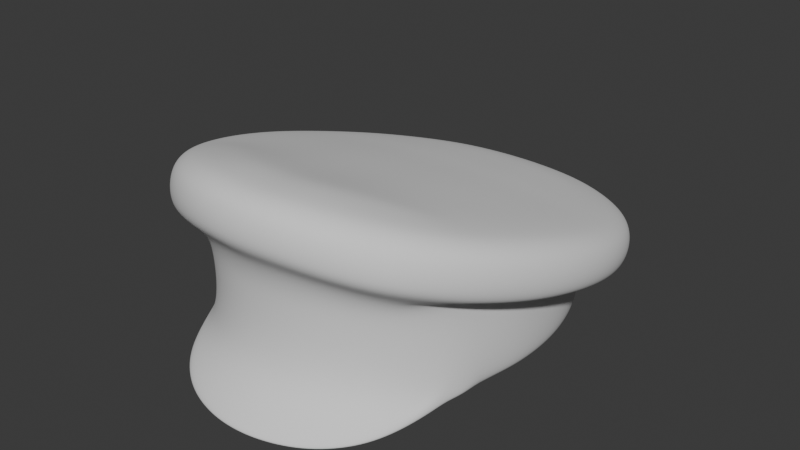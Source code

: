 # Source: WorkerCap_HIGHPOLY.blend  (saved by Blender 4.3.34; exported with 4.5.12 LTS)
import bpy
from mathutils import Matrix  # noqa: F401  (used for matrix-valued properties, if any)

bpy.ops.wm.read_factory_settings(use_empty=True)
scene = bpy.context.scene
scene.name = 'Scene'

# ---- world
world_world = bpy.data.worlds.new('World'); scene.world = world_world
world_world.use_nodes = True; world_world.node_tree.nodes.clear()
_N = world_world.node_tree.nodes; _L = world_world.node_tree.links
n0 = _N.new('ShaderNodeOutputWorld'); n0.name = 'World Output'; n0.location = (300, 300)
n1 = _N.new('ShaderNodeBackground'); n1.name = 'Background'; n1.location = (10, 300)
n1.inputs[0].default_value = (0.05088, 0.05088, 0.05088, 1.0)
_L.new(n1.outputs[0], n0.inputs[0])
n0.is_active_output = True
world_world.color = (0.05088, 0.05088, 0.05088)
world_world.use_sun_shadow = False
world_world.sun_shadow_jitter_overblur = 0.0

# ---- meshes
me_workercap_highpoly = bpy.data.meshes.new('WorkerCap_HIGHPOLY')
me_workercap_highpoly.from_pydata([(0.06328, -0.07235, 0.013), (0.08672, 6.028e-06, 0.013), (0.08532, -0.0199, 0.013), (0.08096, -0.03909, 0.013), (0.07549, -0.05684, 0.013), (0.04995, -0.08469, 0.013), (0.03443, -0.09349, 0.01319), (0.01755, -0.09876, 0.01356), (0.0, -0.1005, 0.01374), (0.06328, 0.07235, 0.013), (0.08529, 0.0199, 0.013), (0.08096, 0.03908, 0.013), (0.07366, 0.05684, 0.013), (0.04995, 0.08469, 0.013), (0.03443, 0.09349, 0.013), (0.01755, 0.09876, 0.013), (0.0, 0.1005, 0.013), (0.07708, -0.01868, 0.013), (0.0784, 0.0, 0.013), (0.07301, -0.03657, 0.013), (0.0663, -0.05291, 0.013), (0.05692, -0.06692, 0.013), (0.03111, -0.08583, 0.013), (0.04501, -0.07794, 0.013), (0.01589, -0.09058, 0.01312), (0.0, -0.09216, 0.0132), (0.07705, 0.01868, 0.013), (0.07301, 0.03657, 0.013), (0.0663, 0.05291, 0.013), (0.05692, 0.06692, 0.013), (0.04501, 0.07794, 0.013), (0.03111, 0.08583, 0.013), (0.01589, 0.09058, 0.013), (0.0, 0.09216, 0.013), (0.0669, -0.0172, 0.06247), (0.06812, -7.275e-06, 0.05988), (0.06319, -0.03353, 0.06492), (0.05718, -0.04816, 0.06712), (0.04904, -0.06033, 0.06895), (0.02697, -0.07649, 0.07137), (0.03887, -0.06973, 0.07036), (0.01381, -0.08059, 0.07199), (0.0, -0.08197, 0.0722), (0.06687, 0.0172, 0.0573), (0.06319, 0.03354, 0.05484), (0.05718, 0.04816, 0.05264), (0.04904, 0.06033, 0.05082), (0.03887, 0.06973, 0.0494), (0.02697, 0.07649, 0.04839), (0.01381, 0.08059, 0.04777), (0.0, 0.08197, 0.04756), (0.08598, -0.01861, 0.053), (0.08672, 6.027e-06, 0.0528), (0.08207, -0.03745, 0.05352), (0.07537, -0.05684, 0.05389), (0.06416, -0.07235, 0.0539), (0.03443, -0.09349, 0.05713), (0.05003, -0.08469, 0.05528), (0.01755, -0.09876, 0.05845), (0.0, -0.1005, 0.0586), (0.08493, 0.02148, 0.05309), (0.08096, 0.03908, 0.05635), (0.07366, 0.05684, 0.0541), (0.06328, 0.07235, 0.05214), (0.04995, 0.08469, 0.05029), (0.03443, 0.09349, 0.04862), (0.01755, 0.09862, 0.04756), (0.0, 0.1004, 0.04723), (0.09987, -0.01589, 0.05909), (0.1068, -0.01595, 0.06816), (0.1048, -0.0161, 0.06177), (0.1085, 0.006957, 0.06228), (0.1064, 0.006323, 0.05631), (0.1017, -0.03895, 0.07405), (0.0999, -0.03826, 0.06727), (0.08549, -0.06045, 0.07071), (0.09264, -0.06199, 0.08035), (0.09045, -0.06214, 0.07381), (0.07262, -0.07791, 0.07428), (0.07917, -0.0829, 0.08616), (0.07737, -0.08236, 0.08021), (0.04373, -0.1092, 0.09592), (0.04295, -0.1079, 0.08892), (0.06366, -0.09799, 0.09113), (0.05686, -0.09062, 0.078), (0.0625, -0.09685, 0.08423), (0.02221, -0.1159, 0.09916), (0.02181, -0.1144, 0.09209), (0.01958, -0.1061, 0.08393), (0.0, -0.1181, 0.09966), (0.0, -0.1166, 0.09256), (0.1068, 0.02917, 0.05661), (0.1048, 0.02806, 0.05098), (0.1018, 0.05025, 0.05165), (0.09537, 0.04646, 0.04446), (0.09989, 0.04866, 0.04631), (0.09327, 0.07003, 0.04749), (0.08745, 0.06488, 0.04083), (0.09153, 0.06802, 0.04241), (0.08061, 0.08812, 0.04391), (0.07569, 0.0819, 0.03759), (0.07914, 0.08583, 0.03902), (0.06382, 0.1033, 0.04103), (0.06268, 0.1006, 0.0363), (0.04398, 0.113, 0.03976), (0.04133, 0.1052, 0.0338), (0.04321, 0.1101, 0.03512), (0.02232, 0.1189, 0.03851), (0.02101, 0.1104, 0.03279), (0.02193, 0.1159, 0.0339), (0.0, 0.121, 0.0381), (0.0, 0.1179, 0.03349), (0.07828, -0.008202, 0.08942), (0.1068, -0.01529, 0.07512), (0.1048, -0.01429, 0.08172), (0.1085, 0.007677, 0.06901), (0.1064, 0.008404, 0.07546), (0.07416, -0.02696, 0.09476), (0.1017, -0.03835, 0.08135), (0.0998, -0.03703, 0.08807), (0.09306, -0.06072, 0.08755), (0.09131, -0.05897, 0.09433), (0.05797, -0.05971, 0.1061), (0.07975, -0.08162, 0.09347), (0.07885, -0.07885, 0.1002), (0.04373, -0.1085, 0.1032), (0.04295, -0.1058, 0.1098), (0.06363, -0.09723, 0.09853), (0.06244, -0.0947, 0.1054), (0.02221, -0.1151, 0.1065), (0.02181, -0.1123, 0.1129), (0.0, -0.1173, 0.107), (0.0, -0.1145, 0.1134), (0.1068, 0.02997, 0.06304), (0.07826, 0.02855, 0.07903), (0.1048, 0.03038, 0.06923), (0.1018, 0.05113, 0.05779), (0.09988, 0.05123, 0.06369), (0.09329, 0.07097, 0.05335), (0.09155, 0.07075, 0.05899), (0.08065, 0.08903, 0.04955), (0.07911, 0.08859, 0.05496), (0.06381, 0.1043, 0.04652), (0.06262, 0.1035, 0.05187), (0.04399, 0.114, 0.04521), (0.03235, 0.09291, 0.06386), (0.04321, 0.113, 0.05061), (0.02232, 0.12, 0.04397), (0.02193, 0.1188, 0.04939), (0.0, 0.122, 0.04355), (0.0, 0.09832, 0.06311), (0.0, 0.1208, 0.04898), (0.09036, -0.01691, 0.06511), (0.08603, -0.03532, 0.06866), (0.07952, -0.05889, 0.0703), (0.0, -0.108, 0.0841), (0.03849, -0.1002, 0.08165), (0.08831, -0.01817, 0.06674), (0.08367, -0.03625, 0.06658), (0.07758, -0.05757, 0.06744), (0.0667, -0.07348, 0.06781), (0.03555, -0.09553, 0.07141), (0.01845, -0.1009, 0.07287), (0.08822, 0.0006304, 0.06366), (0.05213, -0.08602, 0.06922), (0.0, -0.1026, 0.07289), (0.08629, 0.02188, 0.06001), (0.1015, 0.006076, 0.05387), (0.09523, -0.0369, 0.06428), (0.1, 0.02683, 0.04888), (0.06, 0.09602, 0.03501), (0.0, 0.1123, 0.0324), (0.09578, 0.004398, 0.05589), (0.09421, -0.01562, 0.06069), (0.08982, -0.03571, 0.06593), (0.09449, 0.02604, 0.05077), (0.09011, 0.04495, 0.04656), (0.08256, 0.06252, 0.0431), (0.07149, 0.07851, 0.04009), (0.03902, 0.101, 0.03624), (0.05676, 0.09173, 0.0377), (0.01984, 0.1055, 0.03551), (0.0, 0.1072, 0.03515), (0.09105, 0.02516, 0.05525), (0.09219, 0.00362, 0.06025), (0.08624, 0.04299, 0.05128), (0.07804, 0.06012, 0.04777), (0.06708, 0.07437, 0.04555), (0.03661, 0.09605, 0.0415), (0.05333, 0.08665, 0.04335), (0.01859, 0.1007, 0.04079), (0.0, 0.1023, 0.04046), (0.0796, 0.01056, 0.08412), (0.06738, -0.04463, 0.1), (0.03219, -0.07914, 0.114), (0.04622, -0.07109, 0.1102), (0.01643, -0.08405, 0.1162), (0.0, -0.08569, 0.1165), (0.07439, 0.0452, 0.07466), (0.06804, 0.06018, 0.07092), (0.05887, 0.07338, 0.06782), (0.04671, 0.08442, 0.06565), (0.01664, 0.09683, 0.0634), (0.09523, -0.03437, 0.09221), (0.1, -0.01262, 0.08598), (0.0, 0.1164, 0.05364), (0.07559, 0.08582, 0.0594), (0.05985, 0.09997, 0.05638), (0.08742, 0.0688, 0.06345), (0.09533, 0.05015, 0.06811), (0.0, -0.1085, 0.1169), (0.02086, -0.1064, 0.1165), (0.04107, -0.1002, 0.1136), (0.05965, -0.08955, 0.1094), (0.02099, 0.1145, 0.05403), (0.04133, 0.109, 0.0552), (0.09996, 0.03019, 0.07363), (0.1015, 0.009125, 0.07977), (0.07532, -0.07439, 0.1043), (0.08718, -0.05537, 0.09827), (0.08857, -0.03175, 0.09411), (0.09313, -0.01094, 0.08813), (0.0, 0.1104, 0.05782), (0.07031, 0.08217, 0.063), (0.0557, 0.09534, 0.06021), (0.08129, 0.06635, 0.06674), (0.08871, 0.04887, 0.07112), (0.0, -0.101, 0.1177), (0.01946, -0.09907, 0.1174), (0.03826, -0.09323, 0.115), (0.0554, -0.08343, 0.111), (0.01961, 0.1087, 0.05817), (0.03849, 0.1041, 0.05899), (0.0931, 0.02996, 0.0763), (0.0946, 0.009861, 0.08211), (0.06984, -0.06946, 0.1059), (0.08092, -0.05169, 0.09983), (0.0, -5.335e-07, 0.05988), (0.06916, -0.07785, 0.006521), (0.0589, -0.09867, 0.001911), (0.03971, -0.1147, -0.0005123), (0.01837, -0.1226, -0.001128), (0.0, -0.1248, -0.001105), (0.06372, -0.07275, 0.01942), (0.07578, -0.05687, 0.01918), (0.03443, -0.09351, 0.01953), (0.04995, -0.0846, 0.0194), (0.01755, -0.09901, 0.01975), (0.0, -0.1005, 0.02011), (0.03971, -0.1175, 0.004045), (0.0589, -0.1015, 0.006468), (0.01837, -0.1255, 0.003429), (0.0, -0.1277, 0.003452), (0.06916, -0.08071, 0.01108), (0.0697, -0.07572, 0.07109), (-0.06328, -0.07235, 0.013), (-0.08672, 6.028e-06, 0.013), (-0.08532, -0.0199, 0.013), (-0.08096, -0.03909, 0.013), (-0.07549, -0.05684, 0.013), (-0.04995, -0.08469, 0.013), (-0.03443, -0.09349, 0.01319), (-0.01755, -0.09876, 0.01356), (-0.06328, 0.07235, 0.013), (-0.08529, 0.0199, 0.013), (-0.08096, 0.03908, 0.013), (-0.07366, 0.05684, 0.013), (-0.04995, 0.08469, 0.013), (-0.03443, 0.09349, 0.013), (-0.01755, 0.09876, 0.013), (-0.07708, -0.01868, 0.013), (-0.0784, 0.0, 0.013), (-0.07301, -0.03657, 0.013), (-0.0663, -0.05291, 0.013), (-0.05692, -0.06692, 0.013), (-0.03111, -0.08583, 0.013), (-0.04501, -0.07794, 0.013), (-0.01589, -0.09058, 0.01312), (-0.07705, 0.01868, 0.013), (-0.07301, 0.03657, 0.013), (-0.0663, 0.05291, 0.013), (-0.05692, 0.06692, 0.013), (-0.04501, 0.07794, 0.013), (-0.03111, 0.08583, 0.013), (-0.01589, 0.09058, 0.013), (-0.0669, -0.0172, 0.06247), (-0.06812, -7.275e-06, 0.05988), (-0.06319, -0.03353, 0.06492), (-0.05718, -0.04816, 0.06712), (-0.04904, -0.06033, 0.06895), (-0.02697, -0.07649, 0.07137), (-0.03887, -0.06973, 0.07036), (-0.01381, -0.08059, 0.07199), (-0.06687, 0.0172, 0.0573), (-0.06319, 0.03354, 0.05484), (-0.05718, 0.04816, 0.05264), (-0.04904, 0.06033, 0.05082), (-0.03887, 0.06973, 0.0494), (-0.02697, 0.07649, 0.04839), (-0.01381, 0.08059, 0.04777), (-0.08598, -0.01861, 0.053), (-0.08672, 6.027e-06, 0.0528), (-0.08207, -0.03745, 0.05352), (-0.07537, -0.05684, 0.05389), (-0.06416, -0.07235, 0.0539), (-0.03443, -0.09349, 0.05713), (-0.05003, -0.08469, 0.05528), (-0.01755, -0.09876, 0.05845), (-0.08493, 0.02148, 0.05309), (-0.08096, 0.03908, 0.05635), (-0.07366, 0.05684, 0.0541), (-0.06328, 0.07235, 0.05214), (-0.04995, 0.08469, 0.05029), (-0.03443, 0.09349, 0.04862), (-0.01755, 0.09862, 0.04756), (-0.09987, -0.01589, 0.05909), (-0.1068, -0.01595, 0.06816), (-0.1048, -0.0161, 0.06177), (-0.1085, 0.006957, 0.06228), (-0.1064, 0.006323, 0.05631), (-0.1017, -0.03895, 0.07405), (-0.0999, -0.03826, 0.06727), (-0.08549, -0.06045, 0.07071), (-0.09264, -0.06199, 0.08035), (-0.09045, -0.06214, 0.07381), (-0.07262, -0.07791, 0.07428), (-0.07917, -0.0829, 0.08616), (-0.07737, -0.08236, 0.08021), (-0.04373, -0.1092, 0.09592), (-0.04295, -0.1079, 0.08892), (-0.06366, -0.09799, 0.09113), (-0.05686, -0.09062, 0.078), (-0.0625, -0.09685, 0.08423), (-0.02221, -0.1159, 0.09916), (-0.02181, -0.1144, 0.09209), (-0.01958, -0.1061, 0.08393), (-0.1068, 0.02917, 0.05661), (-0.1048, 0.02806, 0.05098), (-0.1018, 0.05025, 0.05165), (-0.09537, 0.04646, 0.04446), (-0.09989, 0.04866, 0.04631), (-0.09327, 0.07003, 0.04749), (-0.08745, 0.06488, 0.04083), (-0.09153, 0.06802, 0.04241), (-0.08061, 0.08812, 0.04391), (-0.07569, 0.0819, 0.03759), (-0.07914, 0.08583, 0.03902), (-0.06382, 0.1033, 0.04103), (-0.06268, 0.1006, 0.0363), (-0.04398, 0.113, 0.03976), (-0.04133, 0.1052, 0.0338), (-0.04321, 0.1101, 0.03512), (-0.02232, 0.1189, 0.03851), (-0.02101, 0.1104, 0.03279), (-0.02193, 0.1159, 0.0339), (-0.07828, -0.008202, 0.08942), (-0.1068, -0.01529, 0.07512), (-0.1048, -0.01429, 0.08172), (-0.1085, 0.007677, 0.06901), (-0.1064, 0.008404, 0.07546), (-0.07416, -0.02696, 0.09476), (-0.1017, -0.03835, 0.08135), (-0.0998, -0.03703, 0.08807), (-0.09306, -0.06072, 0.08755), (-0.09131, -0.05897, 0.09433), (-0.05797, -0.05971, 0.1061), (-0.07975, -0.08162, 0.09347), (-0.07885, -0.07885, 0.1002), (-0.04373, -0.1085, 0.1032), (-0.04295, -0.1058, 0.1098), (-0.06363, -0.09723, 0.09853), (-0.06244, -0.0947, 0.1054), (-0.02221, -0.1151, 0.1065), (-0.02181, -0.1123, 0.1129), (-0.1068, 0.02997, 0.06304), (-0.07826, 0.02855, 0.07903), (-0.1048, 0.03038, 0.06923), (-0.1018, 0.05113, 0.05779), (-0.09988, 0.05123, 0.06369), (-0.09329, 0.07097, 0.05335), (-0.09155, 0.07075, 0.05899), (-0.08065, 0.08903, 0.04955), (-0.07911, 0.08859, 0.05496), (-0.06381, 0.1043, 0.04652), (-0.06262, 0.1035, 0.05187), (-0.04399, 0.114, 0.04521), (-0.03235, 0.09291, 0.06386), (-0.04321, 0.113, 0.05061), (-0.02232, 0.12, 0.04397), (-0.02193, 0.1188, 0.04939), (-0.09036, -0.01691, 0.06511), (-0.08603, -0.03532, 0.06866), (-0.07952, -0.05889, 0.0703), (-0.03849, -0.1002, 0.08165), (-0.08831, -0.01817, 0.06674), (-0.08367, -0.03625, 0.06658), (-0.07758, -0.05757, 0.06744), (-0.0667, -0.07348, 0.06781), (-0.03555, -0.09553, 0.07141), (-0.01845, -0.1009, 0.07287), (-0.08822, 0.0006304, 0.06366), (-0.05213, -0.08602, 0.06922), (-0.08629, 0.02188, 0.06001), (-0.1015, 0.006076, 0.05387), (-0.09523, -0.0369, 0.06428), (-0.1, 0.02683, 0.04888), (-0.06, 0.09602, 0.03501), (-0.09578, 0.004398, 0.05589), (-0.09421, -0.01562, 0.06069), (-0.08982, -0.03571, 0.06593), (-0.09449, 0.02604, 0.05077), (-0.09011, 0.04495, 0.04656), (-0.08256, 0.06252, 0.0431), (-0.07149, 0.07851, 0.04009), (-0.03902, 0.101, 0.03624), (-0.05676, 0.09173, 0.0377), (-0.01984, 0.1055, 0.03551), (-0.09105, 0.02516, 0.05525), (-0.09219, 0.00362, 0.06025), (-0.08624, 0.04299, 0.05128), (-0.07804, 0.06012, 0.04777), (-0.06708, 0.07437, 0.04555), (-0.03661, 0.09605, 0.0415), (-0.05333, 0.08665, 0.04335), (-0.01859, 0.1007, 0.04079), (-0.0796, 0.01056, 0.08412), (-0.06738, -0.04463, 0.1), (-0.03219, -0.07914, 0.114), (-0.04622, -0.07109, 0.1102), (-0.01643, -0.08405, 0.1162), (-0.07439, 0.0452, 0.07466), (-0.06804, 0.06018, 0.07092), (-0.05887, 0.07338, 0.06782), (-0.04671, 0.08442, 0.06565), (-0.01664, 0.09683, 0.0634), (-0.09523, -0.03437, 0.09221), (-0.1, -0.01262, 0.08598), (-0.07559, 0.08582, 0.0594), (-0.05985, 0.09997, 0.05638), (-0.08742, 0.0688, 0.06345), (-0.09533, 0.05015, 0.06811), (-0.02086, -0.1064, 0.1165), (-0.04107, -0.1002, 0.1136), (-0.05965, -0.08955, 0.1094), (-0.02099, 0.1145, 0.05403), (-0.04133, 0.109, 0.0552), (-0.09996, 0.03019, 0.07363), (-0.1015, 0.009125, 0.07977), (-0.07532, -0.07439, 0.1043), (-0.08718, -0.05537, 0.09827), (-0.08857, -0.03175, 0.09411), (-0.09313, -0.01094, 0.08813), (-0.07031, 0.08217, 0.063), (-0.0557, 0.09534, 0.06021), (-0.08129, 0.06635, 0.06674), (-0.08871, 0.04887, 0.07112), (-0.01946, -0.09907, 0.1174), (-0.03826, -0.09323, 0.115), (-0.0554, -0.08343, 0.111), (-0.01961, 0.1087, 0.05817), (-0.03849, 0.1041, 0.05899), (-0.0931, 0.02996, 0.0763), (-0.0946, 0.009861, 0.08211), (-0.06984, -0.06946, 0.1059), (-0.08092, -0.05169, 0.09983), (-0.06916, -0.07785, 0.006521), (-0.0589, -0.09867, 0.001911), (-0.03971, -0.1147, -0.0005123), (-0.01837, -0.1226, -0.001128), (-0.06372, -0.07275, 0.01942), (-0.07578, -0.05687, 0.01918), (-0.03443, -0.09351, 0.01953), (-0.04995, -0.0846, 0.0194), (-0.01755, -0.09901, 0.01975), (-0.03971, -0.1175, 0.004045), (-0.0589, -0.1015, 0.006468), (-0.01837, -0.1255, 0.003429), (-0.06916, -0.08071, 0.01108), (-0.0697, -0.07572, 0.07109), (0.07708, -0.01868, 0.06269), (0.0784, -2.98e-10, 0.05988), (0.07301, -0.03657, 0.06538), (0.0663, -0.05291, 0.06783), (0.05692, -0.06692, 0.06994), (0.03111, -0.08583, 0.07278), (0.04501, -0.07794, 0.07159), (0.01589, -0.09058, 0.07349), (0.0, -0.09216, 0.07373), (0.07705, 0.01868, 0.05708), (0.07301, 0.03657, 0.05439), (0.0663, 0.05291, 0.05193), (0.05692, 0.06692, 0.04983), (0.04501, 0.07794, 0.04817), (0.03111, 0.08583, 0.04699), (0.01589, 0.09058, 0.04627), (0.0, 0.09216, 0.04603), (-0.07708, -0.01868, 0.06269), (-0.0784, -2.98e-10, 0.05988), (-0.07301, -0.03657, 0.06538), (-0.0663, -0.05291, 0.06783), (-0.05692, -0.06692, 0.06994), (-0.03111, -0.08583, 0.07278), (-0.04501, -0.07794, 0.07159), (-0.01589, -0.09058, 0.07349), (-0.07705, 0.01868, 0.05708), (-0.07301, 0.03657, 0.05439), (-0.0663, 0.05291, 0.05193), (-0.05692, 0.06692, 0.04983), (-0.04501, 0.07794, 0.04817), (-0.03111, 0.08583, 0.04699), (-0.01589, 0.09058, 0.04627), (0.04134, 0.08092, 0.06713), (0.04812, 0.06649, 0.07076), (0.05283, 0.05005, 0.07511), (0.0557, 0.0317, 0.07975), (0.05672, 0.01181, 0.08545), (0.05576, -0.008966, 0.09133), (0.05274, -0.0298, 0.09731), (0.04776, -0.04947, 0.1036), (0.03863, -0.06273, 0.1087), (0.02136, 0.08423, 0.06725), (0.02492, 0.06906, 0.07141), (0.02739, 0.05177, 0.07622), (0.02889, 0.03248, 0.08125), (0.02941, 0.01157, 0.08731), (0.02889, -0.01027, 0.09346), (0.0273, -0.03217, 0.09959), (0.02466, -0.05286, 0.106), (0.021, -0.07059, 0.1121), (9.313e-10, 0.08542, 0.06712), (1.863e-09, 0.06993, 0.07142), (-5.588e-09, 0.0523, 0.07634), (-1.863e-09, 0.03265, 0.08147), (0.0, 0.01138, 0.0876), (-1.863e-09, -0.01084, 0.0938), (-1.863e-09, -0.03309, 0.09994), (-2.794e-09, -0.05409, 0.1063), (-4.657e-10, -0.07207, 0.1124), (-0.02136, 0.08423, 0.06725), (-0.02492, 0.06906, 0.07141), (-0.02739, 0.05177, 0.07622), (-0.02889, 0.03248, 0.08125), (-0.02941, 0.01157, 0.08731), (-0.02889, -0.01027, 0.09346), (-0.0273, -0.03217, 0.09959), (-0.02466, -0.05286, 0.106), (-0.021, -0.07059, 0.1121), (-0.04134, 0.08092, 0.06713), (-0.04812, 0.06649, 0.07076), (-0.05283, 0.05005, 0.07511), (-0.0557, 0.0317, 0.07975), (-0.05672, 0.01181, 0.08545), (-0.05576, -0.008966, 0.09133), (-0.05274, -0.0298, 0.09731), (-0.04776, -0.04947, 0.1036), (-0.03863, -0.06273, 0.1087)], [], [(2, 17, 18, 1), (3, 19, 17, 2), (4, 20, 19, 3), (0, 21, 20, 4), (6, 22, 23, 5), (7, 24, 22, 6), (8, 25, 24, 7), (5, 23, 21, 0), (1, 18, 26, 10), (10, 26, 27, 11), (11, 27, 28, 12), (12, 28, 29, 9), (13, 30, 31, 14), (14, 31, 32, 15), (15, 32, 33, 16), (9, 29, 30, 13), (27, 26, 488, 489), (28, 27, 489, 490), (29, 28, 490, 491), (31, 30, 492, 493), (247, 58, 59, 248), (32, 31, 493, 494), (1, 10, 60, 52), (33, 32, 494, 495), (10, 11, 61, 60), (30, 29, 491, 492), (11, 12, 62, 61), (12, 9, 63, 62), (13, 14, 65, 64), (14, 15, 66, 65), (15, 16, 67, 66), (9, 13, 64, 63), (18, 17, 479, 480), (17, 19, 481, 479), (19, 20, 482, 481), (20, 21, 483, 482), (23, 22, 484, 485), (22, 24, 486, 484), (2, 1, 52, 51), (24, 25, 487, 486), (3, 2, 51, 53), (21, 23, 485, 483), (26, 18, 480, 488), (69, 113, 118, 73), (91, 133, 115, 71), (76, 120, 123, 79), (79, 123, 127, 83), (81, 125, 129, 86), (86, 129, 131, 89), (83, 127, 125, 81), (73, 118, 120, 76), (96, 138, 136, 93), (99, 140, 138, 96), (102, 142, 140, 99), (107, 147, 144, 104), (110, 149, 147, 107), (104, 144, 142, 102), (93, 136, 133, 91), (206, 141, 143, 207), (141, 140, 142, 143), (214, 148, 151, 205), (148, 147, 149, 151), (215, 146, 148, 214), (146, 144, 147, 148), (207, 143, 146, 215), (143, 142, 144, 146), (208, 139, 141, 206), (139, 138, 140, 141), (209, 137, 139, 208), (137, 136, 138, 139), (216, 135, 137, 209), (135, 133, 136, 137), (217, 116, 135, 216), (116, 115, 133, 135), (213, 128, 124, 218), (128, 127, 123, 124), (210, 132, 130, 211), (132, 131, 129, 130), (211, 130, 126, 212), (130, 129, 125, 126), (212, 126, 128, 213), (126, 125, 127, 128), (218, 124, 121, 219), (124, 123, 120, 121), (219, 121, 119, 203), (121, 120, 118, 119), (203, 119, 114, 204), (119, 118, 113, 114), (204, 114, 116, 217), (114, 113, 115, 116), (69, 70, 72, 71), (70, 68, 167, 72), (73, 74, 70, 69), (74, 168, 68, 70), (76, 77, 74, 73), (77, 75, 168, 74), (79, 80, 77, 76), (80, 85, 84, 78), (81, 82, 85, 83), (82, 156, 84, 85), (86, 87, 82, 81), (87, 88, 156, 82), (89, 90, 87, 86), (90, 155, 88, 87), (83, 85, 80, 79), (71, 72, 92, 91), (72, 167, 169, 92), (91, 92, 95, 93), (92, 169, 94, 95), (93, 95, 98, 96), (95, 94, 97, 98), (96, 98, 101, 99), (98, 97, 100, 101), (102, 103, 106, 104), (103, 170, 105, 106), (104, 106, 109, 107), (106, 105, 108, 109), (107, 109, 111, 110), (109, 108, 171, 111), (99, 101, 103, 102), (101, 100, 170, 103), (71, 115, 113, 69), (84, 164, 160, 254, 78), (156, 161, 164, 84), (88, 162, 161, 156), (159, 158, 153, 154), (157, 152, 153), (51, 52, 163, 157), (53, 51, 157, 158), (54, 53, 158, 159), (55, 54, 159, 160), (56, 57, 164, 161), (58, 56, 161, 162), (59, 58, 162, 165), (57, 55, 160, 164), (52, 60, 166, 163), (158, 157, 153), (155, 165, 162, 88), (172, 167, 68, 173), (173, 68, 168, 174), (80, 78, 75, 77), (175, 169, 167, 172), (176, 94, 169, 175), (177, 97, 94, 176), (178, 100, 97, 177), (179, 105, 170, 180), (181, 108, 105, 179), (182, 171, 108, 181), (180, 170, 100, 178), (184, 172, 173, 152), (152, 173, 174, 153), (154, 153, 174), (183, 175, 172, 184), (185, 176, 175, 183), (186, 177, 176, 185), (187, 178, 177, 186), (188, 179, 180, 189), (190, 181, 179, 188), (191, 182, 181, 190), (189, 180, 178, 187), (163, 166, 183, 184), (166, 61, 185, 183), (61, 62, 186, 185), (62, 63, 187, 186), (64, 65, 188, 189), (65, 66, 190, 188), (66, 67, 191, 190), (63, 64, 189, 187), (157, 163, 184, 152), (61, 166, 60), (221, 220, 203, 204), (224, 223, 206, 207), (223, 225, 208, 206), (225, 226, 209, 208), (228, 227, 210, 211), (229, 228, 211, 212), (230, 229, 212, 213), (222, 231, 214, 205), (231, 232, 215, 214), (232, 224, 207, 215), (226, 233, 216, 209), (233, 234, 217, 216), (235, 230, 213, 218), (236, 235, 218, 219), (220, 236, 219, 203), (234, 221, 204, 217), (112, 117, 220, 221), (201, 200, 223, 224), (200, 199, 225, 223), (199, 198, 226, 225), (196, 197, 227, 228), (194, 196, 228, 229), (195, 194, 229, 230), (150, 202, 231, 222), (202, 145, 232, 231), (145, 201, 224, 232), (198, 134, 233, 226), (134, 192, 234, 233), (122, 195, 230, 235), (193, 122, 235, 236), (117, 193, 236, 220), (192, 112, 221, 234), (35, 34, 237), (34, 36, 237), (36, 37, 237), (37, 38, 237), (38, 40, 237), (40, 39, 237), (39, 41, 237), (41, 42, 237), (50, 49, 237), (49, 48, 237), (48, 47, 237), (47, 46, 237), (46, 45, 237), (45, 44, 237), (44, 43, 237), (43, 35, 237), (240, 239, 250, 249), (239, 238, 253, 250), (247, 248, 252, 251), (246, 245, 249, 250), (243, 246, 250, 253), (245, 247, 251, 249), (243, 253, 244), (241, 240, 249, 251), (242, 241, 251, 252), (238, 4, 244, 253), (56, 58, 247, 245), (57, 56, 245, 246), (55, 57, 246, 243), (54, 55, 243, 244), (7, 241, 242, 8), (6, 240, 241, 7), (5, 239, 240, 6), (0, 238, 239, 5), (4, 238, 0), (244, 4, 3), (54, 244, 3, 53), (154, 174, 168, 75), (154, 75, 78, 254), (254, 160, 159, 154), (257, 256, 271, 270), (258, 257, 270, 272), (259, 258, 272, 273), (255, 259, 273, 274), (261, 260, 276, 275), (262, 261, 275, 277), (8, 262, 277, 25), (260, 255, 274, 276), (256, 264, 278, 271), (264, 265, 279, 278), (265, 266, 280, 279), (266, 263, 281, 280), (267, 268, 283, 282), (268, 269, 284, 283), (269, 16, 33, 284), (263, 267, 282, 281), (279, 505, 504, 278), (280, 506, 505, 279), (281, 507, 506, 280), (283, 509, 508, 282), (473, 248, 59, 307), (284, 510, 509, 283), (256, 301, 308, 264), (33, 495, 510, 284), (264, 308, 309, 265), (282, 508, 507, 281), (265, 309, 310, 266), (266, 310, 311, 263), (267, 312, 313, 268), (268, 313, 314, 269), (269, 314, 67, 16), (263, 311, 312, 267), (271, 497, 496, 270), (270, 496, 498, 272), (272, 498, 499, 273), (273, 499, 500, 274), (276, 502, 501, 275), (275, 501, 503, 277), (257, 300, 301, 256), (277, 503, 487, 25), (258, 302, 300, 257), (274, 500, 502, 276), (278, 504, 497, 271), (316, 320, 361, 356), (336, 318, 358, 374), (323, 326, 366, 363), (326, 330, 370, 366), (328, 333, 372, 368), (333, 89, 131, 372), (330, 328, 368, 370), (320, 323, 363, 361), (341, 338, 377, 379), (344, 341, 379, 381), (347, 344, 381, 383), (352, 349, 385, 388), (110, 352, 388, 149), (349, 347, 383, 385), (338, 336, 374, 377), (437, 438, 384, 382), (382, 384, 383, 381), (444, 205, 151, 389), (389, 151, 149, 388), (445, 444, 389, 387), (387, 389, 388, 385), (438, 445, 387, 384), (384, 387, 385, 383), (439, 437, 382, 380), (380, 382, 381, 379), (440, 439, 380, 378), (378, 380, 379, 377), (446, 440, 378, 376), (376, 378, 377, 374), (447, 446, 376, 359), (359, 376, 374, 358), (443, 448, 367, 371), (371, 367, 366, 370), (210, 441, 373, 132), (132, 373, 372, 131), (441, 442, 369, 373), (373, 369, 368, 372), (442, 443, 371, 369), (369, 371, 370, 368), (448, 449, 364, 367), (367, 364, 363, 366), (449, 435, 362, 364), (364, 362, 361, 363), (435, 436, 357, 362), (362, 357, 356, 361), (436, 447, 359, 357), (357, 359, 358, 356), (316, 318, 319, 317), (317, 319, 403, 315), (320, 316, 317, 321), (321, 317, 315, 404), (323, 320, 321, 324), (324, 321, 404, 322), (326, 323, 324, 327), (327, 325, 331, 332), (328, 330, 332, 329), (329, 332, 331, 393), (333, 328, 329, 334), (334, 329, 393, 335), (89, 333, 334, 90), (90, 334, 335, 155), (330, 326, 327, 332), (318, 336, 337, 319), (319, 337, 405, 403), (336, 338, 340, 337), (337, 340, 339, 405), (338, 341, 343, 340), (340, 343, 342, 339), (341, 344, 346, 343), (343, 346, 345, 342), (347, 349, 351, 348), (348, 351, 350, 406), (349, 352, 354, 351), (351, 354, 353, 350), (352, 110, 111, 354), (354, 111, 171, 353), (344, 347, 348, 346), (346, 348, 406, 345), (318, 316, 356, 358), (331, 325, 478, 397, 401), (393, 331, 401, 398), (335, 393, 398, 399), (396, 392, 391, 395), (394, 391, 390), (300, 394, 400, 301), (302, 395, 394, 300), (303, 396, 395, 302), (304, 397, 396, 303), (305, 398, 401, 306), (307, 399, 398, 305), (59, 165, 399, 307), (306, 401, 397, 304), (301, 400, 402, 308), (395, 391, 394), (155, 335, 399, 165), (407, 408, 315, 403), (408, 409, 404, 315), (327, 324, 322, 325), (410, 407, 403, 405), (411, 410, 405, 339), (412, 411, 339, 342), (413, 412, 342, 345), (414, 415, 406, 350), (416, 414, 350, 353), (182, 416, 353, 171), (415, 413, 345, 406), (418, 390, 408, 407), (390, 391, 409, 408), (392, 409, 391), (417, 418, 407, 410), (419, 417, 410, 411), (420, 419, 411, 412), (421, 420, 412, 413), (422, 423, 415, 414), (424, 422, 414, 416), (191, 424, 416, 182), (423, 421, 413, 415), (400, 418, 417, 402), (402, 417, 419, 309), (309, 419, 420, 310), (310, 420, 421, 311), (312, 423, 422, 313), (313, 422, 424, 314), (314, 424, 191, 67), (311, 421, 423, 312), (394, 390, 418, 400), (309, 308, 402), (451, 436, 435, 450), (453, 438, 437, 452), (452, 437, 439, 454), (454, 439, 440, 455), (456, 441, 210, 227), (457, 442, 441, 456), (458, 443, 442, 457), (222, 205, 444, 459), (459, 444, 445, 460), (460, 445, 438, 453), (455, 440, 446, 461), (461, 446, 447, 462), (463, 448, 443, 458), (464, 449, 448, 463), (450, 435, 449, 464), (462, 447, 436, 451), (355, 451, 450, 360), (433, 453, 452, 432), (432, 452, 454, 431), (431, 454, 455, 430), (429, 456, 227, 197), (427, 457, 456, 429), (428, 458, 457, 427), (150, 222, 459, 434), (434, 459, 460, 386), (386, 460, 453, 433), (430, 455, 461, 375), (375, 461, 462, 425), (365, 463, 458, 428), (426, 464, 463, 365), (360, 450, 464, 426), (425, 462, 451, 355), (286, 237, 285), (285, 237, 287), (287, 237, 288), (288, 237, 289), (289, 237, 291), (291, 237, 290), (290, 237, 292), (292, 237, 42), (50, 237, 299), (299, 237, 298), (298, 237, 297), (297, 237, 296), (296, 237, 295), (295, 237, 294), (294, 237, 293), (293, 237, 286), (467, 474, 475, 466), (466, 475, 477, 465), (473, 476, 252, 248), (472, 475, 474, 471), (469, 477, 475, 472), (471, 474, 476, 473), (469, 470, 477), (468, 476, 474, 467), (242, 252, 476, 468), (465, 477, 470, 259), (305, 471, 473, 307), (306, 472, 471, 305), (304, 469, 472, 306), (303, 470, 469, 304), (262, 8, 242, 468), (261, 262, 468, 467), (260, 261, 467, 466), (255, 260, 466, 465), (259, 255, 465), (470, 258, 259), (303, 302, 258, 470), (392, 322, 404, 409), (392, 478, 325, 322), (478, 392, 396, 397), (34, 35, 480, 479), (36, 34, 479, 481), (37, 36, 481, 482), (38, 37, 482, 483), (39, 40, 485, 484), (41, 39, 484, 486), (42, 41, 486, 487), (40, 38, 483, 485), (35, 43, 488, 480), (43, 44, 489, 488), (44, 45, 490, 489), (45, 46, 491, 490), (47, 48, 493, 492), (48, 49, 494, 493), (49, 50, 495, 494), (46, 47, 492, 491), (286, 285, 496, 497), (285, 287, 498, 496), (287, 288, 499, 498), (288, 289, 500, 499), (291, 290, 501, 502), (290, 292, 503, 501), (292, 42, 487, 503), (289, 291, 502, 500), (293, 286, 497, 504), (294, 293, 504, 505), (295, 294, 505, 506), (296, 295, 506, 507), (298, 297, 508, 509), (299, 298, 509, 510), (50, 299, 510, 495), (297, 296, 507, 508), (201, 145, 511, 200), (145, 202, 520, 511), (202, 150, 529, 520), (150, 434, 538, 529), (434, 386, 547, 538), (386, 433, 432, 547), (200, 511, 512, 199), (511, 520, 521, 512), (520, 529, 530, 521), (529, 538, 539, 530), (538, 547, 548, 539), (547, 432, 431, 548), (199, 512, 513, 198), (512, 521, 522, 513), (521, 530, 531, 522), (530, 539, 540, 531), (539, 548, 549, 540), (548, 431, 430, 549), (198, 513, 514, 134), (513, 522, 523, 514), (522, 531, 532, 523), (531, 540, 541, 532), (540, 549, 550, 541), (549, 430, 375, 550), (134, 514, 515, 192), (514, 523, 524, 515), (523, 532, 533, 524), (532, 541, 542, 533), (541, 550, 551, 542), (550, 375, 425, 551), (192, 515, 516, 112), (515, 524, 525, 516), (524, 533, 534, 525), (533, 542, 543, 534), (542, 551, 552, 543), (551, 425, 355, 552), (112, 516, 517, 117), (516, 525, 526, 517), (525, 534, 535, 526), (534, 543, 544, 535), (543, 552, 553, 544), (552, 355, 360, 553), (117, 517, 518, 193), (517, 526, 527, 518), (526, 535, 536, 527), (535, 544, 545, 536), (544, 553, 554, 545), (553, 360, 426, 554), (193, 518, 519, 122), (518, 527, 528, 519), (527, 536, 537, 528), (536, 545, 546, 537), (545, 554, 555, 546), (554, 426, 365, 555), (122, 519, 194, 195), (519, 528, 196, 194), (528, 537, 197, 196), (537, 546, 429, 197), (546, 555, 427, 429), (555, 365, 428, 427)])
me_workercap_highpoly.polygons.foreach_set('use_smooth', [True] * 576)
_uv = me_workercap_highpoly.uv_layers.new(name='UVMap')
_uv.uv.foreach_set('vector', [0.0, 0.0, 0.0, 0.0, 0.0, 0.0, 0.0, 0.0, 0.0, 0.0, 0.0, 0.0, 0.0, 0.0, 0.0, 0.0, 0.0, 0.0, 0.0, 0.0, 0.0, 0.0, 0.0, 0.0, 0.0, 0.0, 0.0, 0.0, 0.0, 0.0, 0.0, 0.0, 0.0, 0.0, 0.0, 0.0, 0.0, 0.0, 0.0, 0.0, 0.0, 0.0, 0.0, 0.0, 0.0, 0.0, 0.0, 0.0, 0.0, 0.0, 0.0, 0.0, 0.0, 0.0, 0.0, 0.0, 0.0, 0.0, 0.0, 0.0, 0.0, 0.0, 0.0, 0.0, 0.0, 0.0, 0.0, 0.0, 0.0, 0.0, 0.0, 0.0, 0.0, 0.0, 0.0, 0.0, 0.0, 0.0, 0.0, 0.0, 0.0, 0.0, 0.0, 0.0, 0.0, 0.0, 0.0, 0.0, 0.0, 0.0, 0.0, 0.0, 0.0, 0.0, 0.0, 0.0, 0.0, 0.0, 0.0, 0.0, 0.0, 0.0, 0.0, 0.0, 0.0, 0.0, 0.0, 0.0, 0.0, 0.0, 0.0, 0.0, 0.0, 0.0, 0.0, 0.0, 0.0, 0.0, 0.0, 0.0, 0.0, 0.0, 0.0, 0.0, 0.0, 0.0, 0.0, 0.0, 0.0, 0.0, 0.0, 0.0, 0.0, 0.0, 0.0, 0.0, 0.0, 0.0, 0.0, 0.0, 0.0, 0.0, 0.0, 0.0, 0.0, 0.0, 0.0, 0.0, 0.0, 0.0, 0.0, 0.0, 0.0, 0.0, 0.0, 0.0, 0.0, 0.0, 0.0, 0.0, 0.0, 0.0, 0.0, 0.0, 0.0, 0.0, 0.0, 0.0, 0.0, 0.0, 0.0, 0.0, 0.0, 0.0, 0.0, 0.0, 0.0, 0.0, 0.0, 0.0, 0.0, 0.0, 0.0, 0.0, 0.0, 0.0, 0.0, 0.0, 0.0, 0.0, 0.0, 0.0, 0.0, 0.0, 0.0, 0.0, 0.0, 0.0, 0.0, 0.0, 0.0, 0.0, 0.0, 0.0, 0.0, 0.0, 0.0, 0.0, 0.0, 0.0, 0.0, 0.0, 0.0, 0.0, 0.0, 0.0, 0.0, 0.0, 0.0, 0.0, 0.0, 0.0, 0.0, 0.0, 0.0, 0.0, 0.0, 0.0, 0.0, 0.0, 0.0, 0.0, 0.0, 0.0, 0.0, 0.0, 0.0, 0.0, 0.0, 0.0, 0.0, 0.0, 0.0, 0.0, 0.0, 0.0, 0.0, 0.0, 0.0, 0.0, 0.0, 0.0, 0.0, 0.0, 0.0, 0.0, 0.0, 0.0, 0.0, 0.0, 0.0, 0.0, 0.0, 0.0, 0.0, 0.0, 0.0, 0.0, 0.0, 0.0, 0.0, 0.0, 0.0, 0.0, 0.0, 0.0, 0.0, 0.0, 0.0, 0.0, 0.0, 0.0, 0.0, 0.0, 0.0, 0.0, 0.0, 0.0, 0.0, 0.0, 0.0, 0.0, 0.0, 0.0, 0.0, 0.0, 0.0, 0.0, 0.0, 0.0, 0.0, 0.0, 0.0, 0.0, 0.0, 0.0, 0.0, 0.0, 0.0, 0.0, 0.0, 0.0, 0.0, 0.0, 0.0, 0.0, 0.0, 0.0, 0.0, 0.0, 0.0, 0.0, 0.0, 0.0, 0.0, 0.0, 0.0, 0.0, 0.0, 0.0, 0.0, 0.0, 0.0, 0.0, 0.0, 0.0, 0.0, 0.0, 0.0, 0.0, 0.0, 0.0, 0.0, 0.0, 0.0, 0.0, 0.0, 0.0, 0.0, 0.0, 0.0, 0.0, 0.0, 0.0, 0.0, 0.0, 0.0, 0.0, 0.0, 0.0, 0.0, 0.0, 0.0, 0.0, 0.0, 0.0, 0.0, 0.0, 0.0, 0.0, 0.0, 0.0, 0.0, 0.0, 0.0, 0.0, 0.0, 0.0, 0.0, 0.0, 0.0, 0.0, 0.0, 0.0, 0.0, 0.0, 0.0, 0.0, 0.0, 0.0, 0.0, 0.0, 0.0, 0.0, 0.0, 0.0, 0.0, 0.0, 0.0, 0.0, 0.0, 0.0, 0.0, 0.0, 0.0, 0.0, 0.0, 0.0, 0.0, 0.0, 0.0, 0.0, 0.0, 0.0, 0.0, 0.0, 0.0, 0.0, 0.0, 0.0, 0.0, 0.0, 0.0, 0.0, 0.0, 0.0, 0.0, 0.0, 0.0, 0.0, 0.0, 0.0, 0.0, 0.0, 0.0, 0.0, 0.0, 0.0, 0.0, 0.0, 0.0, 0.0, 0.0, 0.0, 0.0, 0.0, 0.0, 0.0, 0.0, 0.0, 0.0, 0.0, 0.0, 0.0, 0.0, 0.0, 0.0, 0.0, 0.0, 0.0, 0.0, 0.0, 0.0, 0.0, 0.0, 0.0, 0.0, 0.0, 0.0, 0.0, 0.0, 0.0, 0.0, 0.0, 0.0, 0.0, 0.0, 0.0, 0.0, 0.0, 0.0, 0.0, 0.0, 0.0, 0.0, 0.0, 0.0, 0.0, 0.0, 0.0, 0.0, 0.0, 0.0, 0.0, 0.0, 0.0, 0.0, 0.0, 0.0, 0.0, 0.0, 0.0, 0.0, 0.0, 0.0, 0.0, 0.0, 0.0, 0.0, 0.0, 0.0, 0.0, 0.0, 0.0, 0.0, 0.0, 0.0, 0.0, 0.0, 0.0, 0.0, 0.0, 0.0, 0.0, 0.0, 0.0, 0.0, 0.0, 0.0, 0.0, 0.0, 0.0, 0.0, 0.0, 0.0, 0.0, 0.0, 0.0, 0.0, 0.0, 0.0, 0.0, 0.0, 0.0, 0.0, 0.0, 0.0, 0.0, 0.0, 0.0, 0.0, 0.0, 0.0, 0.0, 0.0, 0.0, 0.0, 0.0, 0.0, 0.0, 0.0, 0.0, 0.0, 0.0, 0.0, 0.0, 0.0, 0.0, 0.0, 0.0, 0.0, 0.0, 0.0, 0.0, 0.0, 0.0, 0.0, 0.0, 0.0, 0.0, 0.0, 0.0, 0.0, 0.0, 0.0, 0.0, 0.0, 0.0, 0.0, 0.0, 0.0, 0.0, 0.0, 0.0, 0.0, 0.0, 0.0, 0.0, 0.0, 0.0, 0.0, 0.0, 0.0, 0.0, 0.0, 0.0, 0.0, 0.0, 0.0, 0.0, 0.0, 0.0, 0.0, 0.0, 0.0, 0.0, 0.0, 0.0, 0.0, 0.0, 0.0, 0.0, 0.0, 0.0, 0.0, 0.0, 0.0, 0.0, 0.0, 0.0, 0.0, 0.0, 0.0, 0.0, 0.0, 0.0, 0.0, 0.0, 0.0, 0.0, 0.0, 0.0, 0.0, 0.0, 0.0, 0.0, 0.0, 0.0, 0.0, 0.0, 0.0, 0.0, 0.0, 0.0, 0.0, 0.0, 0.0, 0.0, 0.0, 0.0, 0.0, 0.0, 0.0, 0.0, 0.0, 0.0, 0.0, 0.0, 0.0, 0.0, 0.0, 0.0, 0.0, 0.0, 0.0, 0.0, 0.0, 0.0, 0.0, 0.0, 0.0, 0.0, 0.0, 0.0, 0.0, 0.0, 0.0, 0.0, 0.0, 0.0, 0.0, 0.0, 0.0, 0.0, 0.0, 0.0, 0.0, 0.0, 0.0, 0.0, 0.0, 0.0, 0.0, 0.0, 0.0, 0.0, 0.0, 0.0, 0.0, 0.0, 0.0, 0.0, 0.0, 0.0, 0.0, 0.0, 0.0, 0.0, 0.0, 0.0, 0.0, 0.0, 0.0, 0.0, 0.0, 0.0, 0.0, 0.0, 0.0, 0.0, 0.0, 0.0, 0.0, 0.0, 0.0, 0.0, 0.0, 0.0, 0.0, 0.0, 0.0, 0.0, 0.0, 0.0, 0.0, 0.0, 0.0, 0.0, 0.0, 0.0, 0.0, 0.0, 0.0, 0.0, 0.0, 0.0, 0.0, 0.0, 0.0, 0.0, 0.0, 0.0, 0.0, 0.0, 0.0, 0.0, 0.0, 0.0, 0.0, 0.0, 0.0, 0.0, 0.0, 0.0, 0.0, 0.0, 0.0, 0.0, 0.0, 0.0, 0.0, 0.0, 0.0, 0.0, 0.0, 0.0, 0.0, 0.0, 0.0, 0.0, 0.0, 0.0, 0.0, 0.0, 0.0, 0.0, 0.0, 0.0, 0.0, 0.0, 0.0, 0.0, 0.0, 0.0, 0.0, 0.0, 0.0, 0.0, 0.0, 0.0, 0.0, 0.0, 0.0, 0.0, 0.0, 0.0, 0.0, 0.0, 0.0, 0.0, 0.0, 0.0, 0.0, 0.0, 0.0, 0.0, 0.0, 0.0, 0.0, 0.0, 0.0, 0.0, 0.0, 0.0, 0.0, 0.0, 0.0, 0.0, 0.0, 0.0, 0.0, 0.0, 0.0, 0.0, 0.0, 0.0, 0.0, 0.0, 0.0, 0.0, 0.0, 0.0, 0.0, 0.0, 0.0, 0.0, 0.0, 0.0, 0.0, 0.0, 0.0, 0.0, 0.0, 0.0, 0.0, 0.0, 0.0, 0.0, 0.0, 0.0, 0.0, 0.0, 0.0, 0.0, 0.0, 0.0, 0.0, 0.0, 0.0, 0.0, 0.0, 0.0, 0.0, 0.0, 0.0, 0.0, 0.0, 0.0, 0.0, 0.0, 0.0, 0.0, 0.0, 0.0, 0.0, 0.0, 0.0, 0.0, 0.0, 0.0, 0.0, 0.0, 0.0, 0.0, 0.0, 0.0, 0.0, 0.0, 0.0, 0.0, 0.0, 0.0, 0.0, 0.0, 0.0, 0.0, 0.0, 0.0, 0.0, 0.0, 0.0, 0.0, 0.0, 0.0, 0.0, 0.0, 0.0, 0.0, 0.0, 0.0, 0.0, 0.0, 0.0, 0.0, 0.0, 0.0, 0.0, 0.0, 0.0, 0.0, 0.0, 0.0, 0.0, 0.0, 0.0, 0.0, 0.0, 0.0, 0.0, 0.0, 0.0, 0.0, 0.0, 0.0, 0.0, 0.0, 0.0, 0.0, 0.0, 0.0, 0.0, 0.0, 0.0, 0.0, 0.0, 0.0, 0.0, 0.0, 0.0, 0.0, 0.0, 0.0, 0.0, 0.0, 0.0, 0.0, 0.0, 0.0, 0.0, 0.0, 0.0, 0.0, 0.0, 0.0, 0.0, 0.0, 0.0, 0.0, 0.0, 0.0, 0.0, 0.0, 0.0, 0.0, 0.0, 0.0, 0.0, 0.0, 0.0, 0.0, 0.0, 0.0, 0.0, 0.0, 0.0, 0.0, 0.0, 0.0, 0.0, 0.0, 0.0, 0.0, 0.0, 0.0, 0.0, 0.0, 0.0, 0.0, 0.0, 0.0, 0.0, 0.0, 0.0, 0.0, 0.0, 0.0, 0.0, 0.0, 0.0, 0.0, 0.0, 0.0, 0.0, 0.0, 0.0, 0.0, 0.0, 0.0, 0.0, 0.0, 0.0, 0.0, 0.0, 0.0, 0.0, 0.0, 0.0, 0.0, 0.0, 0.0, 0.0, 0.0, 0.0, 0.0, 0.0, 0.0, 0.0, 0.0, 0.0, 0.0, 0.0, 0.0, 0.0, 0.0, 0.0, 0.0, 0.0, 0.0, 0.0, 0.0, 0.0, 0.0, 0.0, 0.0, 0.0, 0.0, 0.0, 0.0, 0.0, 0.0, 0.0, 0.0, 0.0, 0.0, 0.0, 0.0, 0.0, 0.0, 0.0, 0.0, 0.0, 0.0, 0.0, 0.0, 0.0, 0.0, 0.0, 0.0, 0.0, 0.0, 0.0, 0.0, 0.0, 0.0, 0.0, 0.0, 0.0, 0.0, 0.0, 0.0, 0.0, 0.0, 0.0, 0.0, 0.0, 0.0, 0.0, 0.0, 0.0, 0.0, 0.0, 0.0, 0.0, 0.0, 0.0, 0.0, 0.0, 0.0, 0.0, 0.0, 0.0, 0.0, 0.0, 0.0, 0.0, 0.0, 0.0, 0.0, 0.0, 0.0, 0.0, 0.0, 0.0, 0.0, 0.0, 0.0, 0.0, 0.0, 0.0, 0.0, 0.0, 0.0, 0.0, 0.0, 0.0, 0.0, 0.0, 0.0, 0.0, 0.0, 0.0, 0.0, 0.0, 0.0, 0.0, 0.0, 0.0, 0.0, 0.0, 0.0, 0.0, 0.0, 0.0, 0.0, 0.0, 0.0, 0.0, 0.0, 0.0, 0.0, 0.0, 0.0, 0.0, 0.0, 0.0, 0.0, 0.0, 0.0, 0.0, 0.0, 0.0, 0.0, 0.0, 0.0, 0.0, 0.0, 0.0, 0.0, 0.0, 0.0, 0.0, 0.0, 0.0, 0.0, 0.0, 0.0, 0.0, 0.0, 0.0, 0.0, 0.0, 0.0, 0.0, 0.0, 0.0, 0.0, 0.0, 0.0, 0.0, 0.0, 0.0, 0.0, 0.0, 0.0, 0.0, 0.0, 0.0, 0.0, 0.0, 0.0, 0.0, 0.0, 0.0, 0.0, 0.0, 0.0, 0.0, 0.0, 0.0, 0.0, 0.0, 0.0, 0.0, 0.0, 0.0, 0.0, 0.0, 0.0, 0.0, 0.0, 0.0, 0.0, 0.0, 0.0, 0.0, 0.0, 0.0, 0.0, 0.0, 0.0, 0.0, 0.0, 0.0, 0.0, 0.0, 0.0, 0.0, 0.0, 0.0, 0.0, 0.0, 0.0, 0.0, 0.0, 0.0, 0.0, 0.0, 0.0, 0.0, 0.0, 0.0, 0.0, 0.0, 0.0, 0.0, 0.0, 0.0, 0.0, 0.0, 0.0, 0.0, 0.0, 0.0, 0.0, 0.0, 0.0, 0.0, 0.0, 0.0, 0.0, 0.0, 0.0, 0.0, 0.0, 0.0, 0.0, 0.0, 0.0, 0.0, 0.0, 0.0, 0.0, 0.0, 0.0, 0.0, 0.0, 0.0, 0.0, 0.0, 0.0, 0.0, 0.0, 0.0, 0.0, 0.0, 0.0, 0.0, 0.0, 0.0, 0.0, 0.0, 0.0, 0.0, 0.0, 0.0, 0.0, 0.0, 0.0, 0.0, 0.0, 0.0, 0.0, 0.0, 0.0, 0.0, 0.0, 0.0, 0.0, 0.0, 0.0, 0.0, 0.0, 0.0, 0.0, 0.0, 0.0, 0.0, 0.0, 0.0, 0.0, 0.0, 0.0, 0.0, 0.0, 0.0, 0.0, 0.0, 0.0, 0.0, 0.0, 0.0, 0.0, 0.0, 0.0, 0.0, 0.0, 0.0, 0.0, 0.0, 0.0, 0.0, 0.0, 0.0, 0.0, 0.0, 0.0, 0.0, 0.0, 0.0, 0.0, 0.0, 0.0, 0.0, 0.0, 0.0, 0.0, 0.0, 0.0, 0.0, 0.0, 0.0, 0.0, 0.0, 0.0, 0.0, 0.0, 0.0, 0.0, 0.0, 0.0, 0.0, 0.0, 0.0, 0.0, 0.0, 0.0, 0.0, 0.0, 0.0, 0.0, 0.0, 0.0, 0.0, 0.0, 0.0, 0.0, 0.0, 0.0, 0.0, 0.0, 0.0, 0.0, 0.0, 0.0, 0.0, 0.0, 0.0, 0.0, 0.0, 0.0, 0.0, 0.0, 0.0, 0.0, 0.0, 0.0, 0.0, 0.0, 0.0, 0.0, 0.0, 0.0, 0.0, 0.0, 0.0, 0.0, 0.0, 0.0, 0.0, 0.0, 0.0, 0.0, 0.0, 0.0, 0.0, 0.0, 0.0, 0.0, 0.0, 0.0, 0.0, 0.0, 0.0, 0.0, 0.0, 0.0, 0.0, 0.0, 0.0, 0.0, 0.0, 0.0, 0.0, 0.0, 0.0, 0.0, 0.0, 0.0, 0.0, 0.0, 0.0, 0.0, 0.0, 0.0, 0.0, 0.0, 0.0, 0.0, 0.0, 0.0, 0.0, 0.0, 0.0, 0.0, 0.0, 0.0, 0.0, 0.0, 0.0, 0.0, 0.0, 0.0, 0.0, 0.0, 0.0, 0.0, 0.0, 0.0, 0.0, 0.0, 0.0, 0.0, 0.0, 0.0, 0.0, 0.0, 0.0, 0.0, 0.0, 0.0, 0.0, 0.0, 0.0, 0.0, 0.0, 0.0, 0.0, 0.0, 0.0, 0.0, 0.0, 0.0, 0.0, 0.0, 0.0, 0.0, 0.0, 0.0, 0.0, 0.0, 0.0, 0.0, 0.0, 0.0, 0.0, 0.0, 0.0, 0.0, 0.0, 0.0, 0.0, 0.0, 0.0, 0.0, 0.0, 0.0, 0.0, 0.0, 0.0, 0.0, 0.0, 0.0, 0.0, 0.0, 0.0, 0.0, 0.0, 0.0, 0.0, 0.0, 0.0, 0.0, 0.0, 0.0, 0.0, 0.0, 0.0, 0.0, 0.0, 0.0, 0.0, 0.0, 0.0, 0.0, 0.0, 0.0, 0.0, 0.0, 0.0, 0.0, 0.0, 0.0, 0.0, 0.0, 0.0, 0.0, 0.0, 0.0, 0.0, 0.0, 0.0, 0.0, 0.0, 0.0, 0.0, 0.0, 0.0, 0.0, 0.0, 0.0, 0.0, 0.0, 0.0, 0.0, 0.0, 0.0, 0.0, 0.0, 0.0, 0.0, 0.0, 0.0, 0.0, 0.0, 0.0, 0.0, 0.0, 0.0, 0.0, 0.0, 0.0, 0.0, 0.0, 0.0, 0.0, 0.0, 0.0, 0.0, 0.0, 0.0, 0.0, 0.0, 0.0, 0.0, 0.0, 0.0, 0.0, 0.0, 0.0, 0.0, 0.0, 0.0, 0.0, 0.0, 0.0, 0.0, 0.0, 0.0, 0.0, 0.0, 0.0, 0.0, 0.0, 0.0, 0.0, 0.0, 0.0, 0.0, 0.0, 0.0, 0.0, 0.0, 0.0, 0.0, 0.0, 0.0, 0.0, 0.0, 0.0, 0.0, 0.0, 0.0, 0.0, 0.0, 0.0, 0.0, 0.0, 0.0, 0.0, 0.0, 0.0, 0.0, 0.0, 0.0, 0.0, 0.0, 0.0, 0.0, 0.0, 0.0, 0.0, 0.0, 0.0, 0.0, 0.0, 0.0, 0.0, 0.0, 0.0, 0.0, 0.0, 0.0, 0.0, 0.0, 0.0, 0.0, 0.0, 0.0, 0.0, 0.0, 0.0, 0.0, 0.0, 0.0, 0.0, 0.0, 0.0, 0.0, 0.0, 0.0, 0.0, 0.0, 0.0, 0.0, 0.0, 0.0, 0.0, 0.0, 0.0, 0.0, 0.0, 0.0, 0.0, 0.0, 0.0, 0.0, 0.0, 0.0, 0.0, 0.0, 0.0, 0.0, 0.0, 0.0, 0.0, 0.0, 0.0, 0.0, 0.0, 0.0, 0.0, 0.0, 0.0, 0.0, 0.0, 0.0, 0.0, 0.0, 0.0, 0.0, 0.0, 0.0, 0.0, 0.0, 0.0, 0.0, 0.0, 0.0, 0.0, 0.0, 0.0, 0.0, 0.0, 0.0, 0.0, 0.0, 0.0, 0.0, 0.0, 0.0, 0.0, 0.0, 0.0, 0.0, 0.0, 0.0, 0.0, 0.0, 0.0, 0.0, 0.0, 0.0, 0.0, 0.0, 0.0, 0.0, 0.0, 0.0, 0.0, 0.0, 0.0, 0.0, 0.0, 0.0, 0.0, 0.0, 0.0, 0.0, 0.0, 0.0, 0.0, 0.0, 0.0, 0.0, 0.0, 0.0, 0.0, 0.0, 0.0, 0.0, 0.0, 0.0, 0.0, 0.0, 0.0, 0.0, 0.0, 0.0, 0.0, 0.0, 0.0, 0.0, 0.0, 0.0, 0.0, 0.0, 0.0, 0.0, 0.0, 0.0, 0.0, 0.0, 0.0, 0.0, 0.0, 0.0, 0.0, 0.0, 0.0, 0.0, 0.0, 0.0, 0.0, 0.0, 0.0, 0.0, 0.0, 0.0, 0.0, 0.0, 0.0, 0.0, 0.0, 0.0, 0.0, 0.0, 0.0, 0.0, 0.0, 0.0, 0.0, 0.0, 0.0, 0.0, 0.0, 0.0, 0.0, 0.0, 0.0, 0.0, 0.0, 0.0, 0.0, 0.0, 0.0, 0.0, 0.0, 0.0, 0.0, 0.0, 0.0, 0.0, 0.0, 0.0, 0.0, 0.0, 0.0, 0.0, 0.0, 0.0, 0.0, 0.0, 0.0, 0.0, 0.0, 0.0, 0.0, 0.0, 0.0, 0.0, 0.0, 0.0, 0.0, 0.0, 0.0, 0.0, 0.0, 0.0, 0.0, 0.0, 0.0, 0.0, 0.0, 0.0, 0.0, 0.0, 0.0, 0.0, 0.0, 0.0, 0.0, 0.0, 0.0, 0.0, 0.0, 0.0, 0.0, 0.0, 0.0, 0.0, 0.0, 0.0, 0.0, 0.0, 0.0, 0.0, 0.0, 0.0, 0.0, 0.0, 0.0, 0.0, 0.0, 0.0, 0.0, 0.0, 0.0, 0.0, 0.0, 0.0, 0.0, 0.0, 0.0, 0.0, 0.0, 0.0, 0.0, 0.0, 0.0, 0.0, 0.0, 0.0, 0.0, 0.0, 0.0, 0.0, 0.0, 0.0, 0.0, 0.0, 0.0, 0.0, 0.0, 0.0, 0.0, 0.0, 0.0, 0.0, 0.0, 0.0, 0.0, 0.0, 0.0, 0.0, 0.0, 0.0, 0.0, 0.0, 0.0, 0.0, 0.0, 0.0, 0.0, 0.0, 0.0, 0.0, 0.0, 0.0, 0.0, 0.0, 0.0, 0.0, 0.0, 0.0, 0.0, 0.0, 0.0, 0.0, 0.0, 0.0, 0.0, 0.0, 0.0, 0.0, 0.0, 0.0, 0.0, 0.0, 0.0, 0.0, 0.0, 0.0, 0.0, 0.0, 0.0, 0.0, 0.0, 0.0, 0.0, 0.0, 0.0, 0.0, 0.0, 0.0, 0.0, 0.0, 0.0, 0.0, 0.0, 0.0, 0.0, 0.0, 0.0, 0.0, 0.0, 0.0, 0.0, 0.0, 0.0, 0.0, 0.0, 0.0, 0.0, 0.0, 0.0, 0.0, 0.0, 0.0, 0.0, 0.0, 0.0, 0.0, 0.0, 0.0, 0.0, 0.0, 0.0, 0.0, 0.0, 0.0, 0.0, 0.0, 0.0, 0.0, 0.0, 0.0, 0.0, 0.0, 0.0, 0.0, 0.0, 0.0, 0.0, 0.0, 0.0, 0.0, 0.0, 0.0, 0.0, 0.0, 0.0, 0.0, 0.0, 0.0, 0.0, 0.0, 0.0, 0.0, 0.0, 0.0, 0.0, 0.0, 0.0, 0.0, 0.0, 0.0, 0.0, 0.0, 0.0, 0.0, 0.0, 0.0, 0.0, 0.0, 0.0, 0.0, 0.0, 0.0, 0.0, 0.0, 0.0, 0.0, 0.0, 0.0, 0.0, 0.0, 0.0, 0.0, 0.0, 0.0, 0.0, 0.0, 0.0, 0.0, 0.0, 0.0, 0.0, 0.0, 0.0, 0.0, 0.0, 0.0, 0.0, 0.0, 0.0, 0.0, 0.0, 0.0, 0.0, 0.0, 0.0, 0.0, 0.0, 0.0, 0.0, 0.0, 0.0, 0.0, 0.0, 0.0, 0.0, 0.0, 0.0, 0.0, 0.0, 0.0, 0.0, 0.0, 0.0, 0.0, 0.0, 0.0, 0.0, 0.0, 0.0, 0.0, 0.0, 0.0, 0.0, 0.0, 0.0, 0.0, 0.0, 0.0, 0.0, 0.0, 0.0, 0.0, 0.0, 0.0, 0.0, 0.0, 0.0, 0.0, 0.0, 0.0, 0.0, 0.0, 0.0, 0.0, 0.0, 0.0, 0.0, 0.0, 0.0, 0.0, 0.0, 0.0, 0.0, 0.0, 0.0, 0.0, 0.0, 0.0, 0.0, 0.0, 0.0, 0.0, 0.0, 0.0, 0.0, 0.0, 0.0, 0.0, 0.0, 0.0, 0.0, 0.0, 0.0, 0.0, 0.0, 0.0, 0.0, 0.0, 0.0, 0.0, 0.0, 0.0, 0.0, 0.0, 0.0, 0.0, 0.0, 0.0, 0.0, 0.0, 0.0, 0.0, 0.0, 0.0, 0.0, 0.0, 0.0, 0.0, 0.0, 0.0, 0.0, 0.0, 0.0, 0.0, 0.0, 0.0, 0.0, 0.0, 0.0, 0.0, 0.0, 0.0, 0.0, 0.0, 0.0, 0.0, 0.0, 0.0, 0.0, 0.0, 0.0, 0.0, 0.0, 0.0, 0.0, 0.0, 0.0, 0.0, 0.0, 0.0, 0.0, 0.0, 0.0, 0.0, 0.0, 0.0, 0.0, 0.0, 0.0, 0.0, 0.0, 0.0, 0.0, 0.0, 0.0, 0.0, 0.0, 0.0, 0.0, 0.0, 0.0, 0.0, 0.0, 0.0, 0.0, 0.0, 0.0, 0.0, 0.0, 0.0, 0.0, 0.0, 0.0, 0.0, 0.0, 0.0, 0.0, 0.0, 0.0, 0.0, 0.0, 0.0, 0.0, 0.0, 0.0, 0.0, 0.0, 0.0, 0.0, 0.0, 0.0, 0.0, 0.0, 0.0, 0.0, 0.0, 0.0, 0.0, 0.0, 0.0, 0.0, 0.0, 0.0, 0.0, 0.0, 0.0, 0.0, 0.0, 0.0, 0.0, 0.0, 0.0, 0.0, 0.0, 0.0, 0.0, 0.0, 0.0, 0.0, 0.0, 0.0, 0.0, 0.0, 0.0, 0.0, 0.0, 0.0, 0.0, 0.0, 0.0, 0.0, 0.0, 0.0, 0.0, 0.0, 0.0, 0.0, 0.0, 0.0, 0.0, 0.0, 0.0, 0.0, 0.0, 0.0, 0.0, 0.0, 0.0, 0.0, 0.0, 0.0, 0.0, 0.0, 0.0, 0.0, 0.0, 0.0, 0.0, 0.0, 0.0, 0.0, 0.0, 0.0, 0.0, 0.0, 0.0, 0.0, 0.0, 0.0, 0.0, 0.0, 0.0, 0.0, 0.0, 0.0, 0.0, 0.0, 0.0, 0.0, 0.0, 0.0, 0.0, 0.0, 0.0, 0.0, 0.0, 0.0, 0.0, 0.0, 0.0, 0.0, 0.0, 0.0, 0.0, 0.0, 0.0, 0.0, 0.0, 0.0, 0.0, 0.0, 0.0, 0.0, 0.0, 0.0, 0.0, 0.0, 0.0, 0.0, 0.0, 0.0, 0.0, 0.0, 0.0, 0.0, 0.0, 0.0, 0.0, 0.0, 0.0, 0.0, 0.0, 0.0, 0.0, 0.0, 0.0, 0.0, 0.0, 0.0, 0.0, 0.0, 0.0, 0.0, 0.0, 0.0, 0.0, 0.0, 0.0, 0.0, 0.0, 0.0, 0.0, 0.0, 0.0, 0.0, 0.0, 0.0, 0.0, 0.0, 0.0, 0.0, 0.0, 0.0, 0.0, 0.0, 0.0, 0.0, 0.0, 0.0, 0.0, 0.0, 0.0, 0.0, 0.0, 0.0, 0.0, 0.0, 0.0, 0.0, 0.0, 0.0, 0.0, 0.0, 0.0, 0.0, 0.0, 0.0, 0.0, 0.0, 0.0, 0.0, 0.0, 0.0, 0.0, 0.0, 0.0, 0.0, 0.0, 0.0, 0.0, 0.0, 0.0, 0.0, 0.0, 0.0, 0.0, 0.0, 0.0, 0.0, 0.0, 0.0, 0.0, 0.0, 0.0, 0.0, 0.0, 0.0, 0.0, 0.0, 0.0, 0.0, 0.0, 0.0, 0.0, 0.0, 0.0, 0.0, 0.0, 0.0, 0.0, 0.0, 0.0, 0.0, 0.0, 0.0, 0.0, 0.0, 0.0, 0.0, 0.0, 0.0, 0.0, 0.0, 0.0, 0.0, 0.0, 0.0, 0.0, 0.0, 0.0, 0.0, 0.0, 0.0, 0.0, 0.0, 0.0, 0.0, 0.0, 0.0, 0.0, 0.0, 0.0, 0.0, 0.0, 0.0, 0.0, 0.0, 0.0, 0.0, 0.0, 0.0, 0.0, 0.0, 0.0, 0.0, 0.0, 0.0, 0.0, 0.0, 0.0, 0.0, 0.0, 0.0, 0.0, 0.0, 0.0, 0.0, 0.0, 0.0, 0.0, 0.0, 0.0, 0.0, 0.0, 0.0, 0.0, 0.0, 0.0, 0.0, 0.0, 0.0, 0.0, 0.0, 0.0, 0.0, 0.0, 0.0, 0.0, 0.0, 0.0, 0.0, 0.0, 0.0, 0.0, 0.0, 0.0, 0.0, 0.0, 0.0, 0.0, 0.0, 0.0, 0.0, 0.0, 0.0, 0.0, 0.0, 0.0, 0.0, 0.0, 0.0, 0.0, 0.0, 0.0, 0.0, 0.0, 0.0, 0.0, 0.0, 0.0, 0.0, 0.0, 0.0, 0.0, 0.0, 0.0, 0.0, 0.0, 0.0, 0.0, 0.0, 0.0, 0.0, 0.0, 0.0, 0.0, 0.0, 0.0, 0.0, 0.0, 0.0, 0.0, 0.0, 0.0, 0.0, 0.0, 0.0, 0.0, 0.0, 0.0, 0.0, 0.0, 0.0, 0.0, 0.0, 0.0, 0.0, 0.0, 0.0, 0.0, 0.0, 0.0, 0.0, 0.0, 0.0, 0.0, 0.0, 0.0, 0.0, 0.0, 0.0, 0.0, 0.0, 0.0, 0.0, 0.0, 0.0, 0.0, 0.0, 0.0, 0.0, 0.0, 0.0, 0.0, 0.0, 0.0, 0.0, 0.0, 0.0, 0.0, 0.0, 0.0, 0.0, 0.0, 0.0, 0.0, 0.0, 0.0, 0.0, 0.0, 0.0, 0.0, 0.0, 0.0, 0.0, 0.0, 0.0, 0.0, 0.0, 0.0, 0.0, 0.0, 0.0, 0.0, 0.0, 0.0, 0.0, 0.0, 0.0, 0.0, 0.0, 0.0, 0.0, 0.0, 0.0, 0.0, 0.0, 0.0, 0.0, 0.0, 0.0, 0.0, 0.0, 0.0, 0.0, 0.0, 0.0, 0.0, 0.0, 0.0, 0.0, 0.0, 0.0, 0.0, 0.0, 0.0, 0.0, 0.0, 0.0, 0.0, 0.0, 0.0, 0.0, 0.0, 0.0, 0.0, 0.0, 0.0, 0.0, 0.0, 0.0, 0.0, 0.0, 0.0, 0.0, 0.0, 0.0, 0.0, 0.0, 0.0, 0.0, 0.0, 0.0, 0.0, 0.0, 0.0, 0.0, 0.0, 0.0, 0.0, 0.0, 0.0, 0.0, 0.0, 0.0, 0.0, 0.0, 0.0, 0.0, 0.0, 0.0, 0.0, 0.0, 0.0, 0.0, 0.0, 0.0, 0.0, 0.0, 0.0, 0.0, 0.0, 0.0, 0.0, 0.0, 0.0, 0.0, 0.0, 0.0, 0.0, 0.0, 0.0, 0.0, 0.0, 0.0, 0.0, 0.0, 0.0, 0.0, 0.0, 0.0, 0.0, 0.0, 0.0, 0.0, 0.0, 0.0, 0.0, 0.0, 0.0, 0.0, 0.0, 0.0, 0.0, 0.0, 0.0, 0.0, 0.0, 0.0, 0.0, 0.0, 0.0, 0.0, 0.0, 0.0, 0.0, 0.0, 0.0, 0.0, 0.0, 0.0, 0.0, 0.0, 0.0, 0.0, 0.0, 0.0, 0.0, 0.0, 0.0, 0.0, 0.0, 0.0, 0.0, 0.0, 0.0, 0.0, 0.0, 0.0, 0.0, 0.0, 0.0, 0.0, 0.0, 0.0, 0.0, 0.0, 0.0, 0.0, 0.0, 0.0, 0.0, 0.0, 0.0, 0.0, 0.0, 0.0, 0.0, 0.0, 0.0, 0.0, 0.0, 0.0, 0.0, 0.0, 0.0, 0.0, 0.0, 0.0, 0.0, 0.0, 0.0, 0.0, 0.0, 0.0, 0.0, 0.0, 0.0, 0.0, 0.0, 0.0, 0.0, 0.0, 0.0, 0.0, 0.0, 0.0, 0.0, 0.0, 0.0, 0.0, 0.0, 0.0, 0.0, 0.0, 0.0, 0.0, 0.0, 0.0, 0.0, 0.0, 0.0, 0.0, 0.0, 0.0, 0.0, 0.0, 0.0, 0.0, 0.0, 0.0, 0.0, 0.0, 0.0, 0.0, 0.0, 0.0, 0.0, 0.0, 0.0, 0.0, 0.0, 0.0, 0.0, 0.0, 0.0, 0.0, 0.0, 0.0, 0.0, 0.0, 0.0, 0.0, 0.0, 0.0, 0.0, 0.0, 0.0, 0.0, 0.0, 0.0, 0.0, 0.0, 0.0, 0.0, 0.0, 0.0, 0.0, 0.0, 0.0, 0.0, 0.0, 0.0, 0.0, 0.0, 0.0, 0.0, 0.0, 0.0, 0.0, 0.0, 0.0, 0.0, 0.0, 0.0, 0.0, 0.0, 0.0, 0.0, 0.0, 0.0, 0.0, 0.0, 0.0, 0.0, 0.0, 0.0, 0.0, 0.0, 0.0, 0.0, 0.0, 0.0, 0.0, 0.0, 0.0, 0.0, 0.0, 0.0, 0.0, 0.0, 0.0, 0.0, 0.0, 0.0, 0.0, 0.0, 0.0, 0.0, 0.0, 0.0, 0.0, 0.0, 0.0, 0.0, 0.0, 0.0, 0.0, 0.0, 0.0, 0.0, 0.0, 0.0, 0.0, 0.0, 0.0, 0.0, 0.0, 0.0, 0.0, 0.0, 0.0, 0.0, 0.0, 0.0, 0.0, 0.0, 0.0, 0.0, 0.0, 0.0, 0.0, 0.0, 0.0, 0.0, 0.0, 0.0, 0.0, 0.0, 0.0, 0.0, 0.0, 0.0, 0.0, 0.0, 0.0, 0.0, 0.0, 0.0, 0.0, 0.0, 0.0, 0.0, 0.0, 0.0, 0.0, 0.0, 0.0, 0.0, 0.0, 0.0, 0.0, 0.0, 0.0, 0.0, 0.0, 0.0, 0.0, 0.0, 0.0, 0.0, 0.0, 0.0, 0.0, 0.0, 0.0, 0.0, 0.0, 0.0, 0.0, 0.0, 0.0, 0.0, 0.0, 0.0, 0.0, 0.0, 0.0, 0.0, 0.0, 0.0, 0.0, 0.0, 0.0, 0.0, 0.0, 0.0, 0.0, 0.0, 0.0, 0.0, 0.0, 0.0, 0.0, 0.0, 0.0, 0.0, 0.0, 0.0, 0.0, 0.0, 0.0, 0.0, 0.0, 0.0, 0.0, 0.0, 0.0, 0.0, 0.0, 0.0, 0.0, 0.0, 0.0, 0.0, 0.0, 0.0, 0.0, 0.0, 0.0, 0.0, 0.0, 0.0, 0.0, 0.0, 0.0, 0.0, 0.0, 0.0, 0.0, 0.0, 0.0, 0.0, 0.0, 0.0, 0.0, 0.0, 0.0, 0.0, 0.0, 0.0, 0.0, 0.0, 0.0, 0.0, 0.0, 0.0, 0.0, 0.0, 0.0, 0.0, 0.0, 0.0, 0.0, 0.0, 0.0, 0.0, 0.0, 0.0, 0.0, 0.0, 0.0, 0.0, 0.0, 0.0, 0.0, 0.0, 0.0, 0.0, 0.0, 0.0, 0.0, 0.0, 0.0, 0.0, 0.0, 0.0, 0.0, 0.0, 0.0, 0.0, 0.0, 0.0, 0.0, 0.0, 0.0, 0.0, 0.0, 0.0, 0.0, 0.0, 0.0, 0.0, 0.0, 0.0, 0.0, 0.0, 0.0, 0.0, 0.0, 0.0, 0.0, 0.0, 0.0, 0.0, 0.0, 0.0, 0.0, 0.0, 0.0, 0.0, 0.0, 0.0, 0.0, 0.0, 0.0, 0.0, 0.0, 0.0, 0.0, 0.0, 0.0, 0.0, 0.0, 0.0, 0.0, 0.0, 0.0, 0.0, 0.0, 0.0, 0.0, 0.0, 0.0, 0.0, 0.0, 0.0, 0.0, 0.0, 0.0, 0.0, 0.0, 0.0, 0.0, 0.0, 0.0, 0.0, 0.0, 0.0, 0.0, 0.0, 0.0, 0.0, 0.0, 0.0, 0.0, 0.0, 0.0, 0.0, 0.0, 0.0, 0.0, 0.0, 0.0, 0.0, 0.0, 0.0, 0.0, 0.0, 0.0, 0.0, 0.0, 0.0, 0.0, 0.0, 0.0, 0.0, 0.0, 0.0, 0.0, 0.0, 0.0, 0.0, 0.0, 0.0, 0.0, 0.0, 0.0, 0.0, 0.0, 0.0, 0.0, 0.0, 0.0, 0.0, 0.0, 0.0, 0.0, 0.0, 0.0, 0.0, 0.0, 0.0, 0.0, 0.0, 0.0, 0.0, 0.0, 0.0, 0.0, 0.0, 0.0, 0.0, 0.0, 0.0, 0.0, 0.0, 0.0, 0.0, 0.0, 0.0, 0.0, 0.0, 0.0, 0.0, 0.0, 0.0, 0.0, 0.0, 0.0, 0.0, 0.0, 0.0, 0.0, 0.0, 0.0, 0.0, 0.0, 0.0, 0.0, 0.0, 0.0, 0.0, 0.0, 0.0, 0.0, 0.0, 0.0, 0.0, 0.0, 0.0, 0.0, 0.0, 0.0, 0.0, 0.0, 0.0, 0.0, 0.0, 0.0, 0.0, 0.0, 0.0, 0.0, 0.0, 0.0, 0.0, 0.0, 0.0, 0.0, 0.0, 0.0, 0.0, 0.0, 0.0, 0.0, 0.0, 0.0, 0.0, 0.0, 0.0, 0.0, 0.0, 0.0, 0.0, 0.0, 0.0, 0.0, 0.0, 0.0, 0.0, 0.0, 0.0, 0.0, 0.0, 0.0, 0.0, 0.0, 0.0, 0.0, 0.0, 0.0, 0.0, 0.0, 0.0, 0.0, 0.0, 0.0, 0.0, 0.0, 0.0, 0.0, 0.0, 0.0, 0.0, 0.0, 0.0, 0.0, 0.0, 0.0, 0.0, 0.0, 0.0, 0.0, 0.0, 0.0, 0.0, 0.0, 0.0, 0.0, 0.0, 0.0, 0.0, 0.0, 0.0, 0.0, 0.0, 0.0, 0.0, 0.0, 0.0, 0.0, 0.0, 0.0, 0.0, 0.0, 0.0, 0.0, 0.0, 0.0, 0.0, 0.0, 0.0, 0.0, 0.0, 0.0, 0.0, 0.0, 0.0, 0.0, 0.0, 0.0, 0.0, 0.0, 0.0, 0.0, 0.0, 0.0, 0.0, 0.0, 0.0, 0.0, 0.0, 0.0, 0.0, 0.0, 0.0, 0.0, 0.0, 0.0, 0.0, 0.0, 0.0, 0.0, 0.0, 0.0, 0.0, 0.0, 0.0, 0.0, 0.0, 0.0, 0.0, 0.0, 0.0, 0.0, 0.0, 0.0, 0.0, 0.0, 0.0, 0.0, 0.0, 0.0, 0.0, 0.0, 0.0, 0.0, 0.0, 0.0, 0.0, 0.0, 0.0, 0.0, 0.0, 0.0, 0.0, 0.0, 0.0, 0.0, 0.0, 0.0, 0.0, 0.0, 0.0, 0.0, 0.0, 0.0, 0.0, 0.0, 0.0, 0.0, 0.0, 0.0, 0.0, 0.0, 0.0, 0.0, 0.0, 0.0, 0.0, 0.0, 0.0, 0.0, 0.0, 0.0, 0.0, 0.0, 0.0, 0.0, 0.0, 0.0, 0.0, 0.0, 0.0, 0.0, 0.0, 0.0, 0.0, 0.0, 0.0, 0.0, 0.0, 0.0, 0.0, 0.0, 0.0, 0.0, 0.0, 0.0, 0.0, 0.0, 0.0, 0.0, 0.0, 0.0, 0.0, 0.0, 0.0, 0.0, 0.0, 0.0, 0.0, 0.0, 0.0, 0.0, 0.0, 0.0, 0.0, 0.0, 0.0, 0.0, 0.0, 0.0, 0.0, 0.0, 0.0, 0.0, 0.0, 0.0, 0.0, 0.0, 0.0, 0.0, 0.0, 0.0, 0.0, 0.0, 0.0, 0.0, 0.0, 0.0, 0.0, 0.0, 0.0, 0.0, 0.0, 0.0, 0.0, 0.0, 0.0, 0.0, 0.0, 0.0, 0.0, 0.0, 0.0, 0.0, 0.0, 0.0, 0.0, 0.0, 0.0, 0.0, 0.0, 0.0, 0.0, 0.0, 0.0, 0.0, 0.0, 0.0, 0.0, 0.0, 0.0, 0.0, 0.0, 0.0, 0.0, 0.0, 0.0, 0.0, 0.0, 0.0, 0.0, 0.0, 0.0, 0.0, 0.0, 0.0, 0.0, 0.0, 0.0, 0.0, 0.0, 0.0, 0.0, 0.0, 0.0, 0.0, 0.0, 0.0, 0.0, 0.0, 0.0, 0.0, 0.0, 0.0, 0.0, 0.0, 0.0, 0.0, 0.0, 0.0, 0.0, 0.0, 0.0, 0.0, 0.0, 0.0, 0.0, 0.0, 0.0, 0.0, 0.0, 0.0, 0.0, 0.0, 0.0, 0.0, 0.0, 0.0, 0.0, 0.0, 0.0, 0.0, 0.0, 0.0, 0.0, 0.0, 0.0, 0.0, 0.0, 0.0, 0.0, 0.0, 0.0, 0.0, 0.0, 0.0, 0.0, 0.0, 0.0, 0.0, 0.0, 0.0, 0.0, 0.0, 0.0, 0.0, 0.0, 0.0, 0.0, 0.0, 0.0, 0.0, 0.0, 0.0, 0.0, 0.0, 0.0, 0.0, 0.0, 0.0, 0.0, 0.0, 0.0, 0.0, 0.0, 0.0, 0.0, 0.0, 0.0, 0.0, 0.0, 0.0, 0.0, 0.0, 0.0, 0.0, 0.0, 0.0, 0.0, 0.0, 0.0, 0.0, 0.0, 0.0, 0.0, 0.0, 0.0, 0.0, 0.0, 0.0, 0.0, 0.0, 0.0, 0.0, 0.0, 0.0, 0.0, 0.0, 0.0, 0.0, 0.0, 0.0, 0.0, 0.0, 0.0, 0.0, 0.0, 0.0, 0.0, 0.0, 0.0, 0.0, 0.0, 0.0, 0.0, 0.0, 0.0, 0.0, 0.0, 0.0, 0.0, 0.0, 0.0, 0.0, 0.0, 0.0, 0.0, 0.0, 0.0, 0.0, 0.0, 0.0, 0.0, 0.0, 0.0, 0.0, 0.0, 0.0, 0.0, 0.0, 0.0, 0.0, 0.0, 0.0, 0.0, 0.0, 0.0, 0.0, 0.0, 0.0, 0.0, 0.0, 0.0, 0.0, 0.0, 0.0, 0.0, 0.0, 0.0, 0.0, 0.0, 0.0, 0.0, 0.0, 0.0, 0.0, 0.0, 0.0, 0.0, 0.0, 0.0, 0.0, 0.0, 0.0, 0.0, 0.0, 0.0, 0.0, 0.0, 0.0, 0.0, 0.0, 0.0, 0.0, 0.0, 0.0, 0.0, 0.0, 0.0, 0.0, 0.0, 0.0, 0.0, 0.0, 0.0, 0.0, 0.0, 0.0, 0.0, 0.0, 0.0, 0.0, 0.0, 0.0, 0.0, 0.0, 0.0, 0.0, 0.0, 0.0, 0.0, 0.0, 0.0, 0.0, 0.0, 0.0, 0.0, 0.0, 0.0, 0.0, 0.0, 0.0, 0.0, 0.0, 0.0, 0.0, 0.0, 0.0, 0.0, 0.0, 0.0, 0.0, 0.0, 0.0, 0.0, 0.0, 0.0, 0.0, 0.0, 0.0, 0.0, 0.0, 0.0, 0.0, 0.0, 0.0, 0.0, 0.0, 0.0, 0.0, 0.0, 0.0, 0.0, 0.0, 0.0, 0.0, 0.0, 0.0, 0.0, 0.0, 0.0, 0.0, 0.0, 0.0, 0.0, 0.0, 0.0, 0.0, 0.0, 0.0, 0.0, 0.0, 0.0, 0.0, 0.0, 0.0, 0.0, 0.0, 0.0, 0.0, 0.0, 0.0, 0.0, 0.0, 0.0, 0.0, 0.0, 0.0, 0.0, 0.0, 0.0, 0.0, 0.0, 0.0, 0.0, 0.0, 0.0, 0.0, 0.0, 0.0, 0.0, 0.0, 0.0, 0.0, 0.0, 0.0, 0.0, 0.0, 0.0, 0.0, 0.0, 0.0, 0.0, 0.0, 0.0, 0.0, 0.0, 0.0, 0.0, 0.0, 0.0, 0.0, 0.0, 0.0, 0.0, 0.0, 0.0, 0.0, 0.0, 0.0, 0.0, 0.0, 0.0, 0.0, 0.0, 0.0, 0.0, 0.0, 0.0, 0.0, 0.0, 0.0, 0.0, 0.0, 0.0, 0.0, 0.0, 0.0, 0.0, 0.0, 0.0, 0.0, 0.0, 0.0, 0.0, 0.0, 0.0, 0.0, 0.0, 0.0, 0.0, 0.0, 0.0, 0.0, 0.0, 0.0, 0.0, 0.0, 0.0, 0.0, 0.0, 0.0, 0.0, 0.0, 0.0, 0.0, 0.0, 0.0, 0.0, 0.0, 0.0, 0.0, 0.0, 0.0, 0.0, 0.0, 0.0, 0.0, 0.0, 0.0, 0.0, 0.0, 0.0, 0.0, 0.0, 0.0, 0.0, 0.0, 0.0, 0.0, 0.0, 0.0, 0.0, 0.0, 0.0, 0.0, 0.0, 0.0, 0.0, 0.0, 0.0, 0.0, 0.0, 0.0, 0.0, 0.0, 0.0, 0.0, 0.0, 0.0, 0.0, 0.0, 0.0, 0.0, 0.0, 0.0, 0.0, 0.0, 0.0, 0.0, 0.0, 0.0, 0.0, 0.0, 0.0, 0.0, 0.0, 0.0, 0.0, 0.0, 0.0, 0.0, 0.0, 0.0, 0.0, 0.0, 0.0, 0.0, 0.0, 0.0, 0.0, 0.0, 0.0, 0.0, 0.0, 0.0, 0.0, 0.0, 0.0, 0.0, 0.0, 0.0, 0.0, 0.0, 0.0, 0.0, 0.0, 0.0, 0.0, 0.0, 0.0, 0.0, 0.0, 0.0, 0.0, 0.0, 0.0, 0.0, 0.0, 0.0, 0.0, 0.0, 0.0, 0.0, 0.0, 0.0, 0.0, 0.0, 0.0, 0.0, 0.0, 0.0, 0.0, 0.0, 0.0, 0.0, 0.0, 0.0, 0.0, 0.0, 0.0, 0.0, 0.0, 0.0, 0.0, 0.0, 0.0, 0.0, 0.0, 0.0, 0.0, 0.0, 0.0, 0.0, 0.0, 0.0, 0.0, 0.0, 0.0, 0.0, 0.0, 0.0, 0.0, 0.0, 0.0, 0.0, 0.0, 0.0, 0.0, 0.0, 0.0, 0.0, 0.0, 0.0, 0.0, 0.0, 0.0, 0.0, 0.0, 0.0, 0.0, 0.0, 0.0, 0.0, 0.0, 0.0, 0.0, 0.0, 0.0, 0.0, 0.0, 0.0, 0.0, 0.0, 0.0, 0.0, 0.0, 0.0, 0.0, 0.0, 0.0, 0.0, 0.0, 0.0, 0.0, 0.0, 0.0, 0.0, 0.0, 0.0, 0.0, 0.0, 0.0, 0.0, 0.0, 0.0, 0.0, 0.0, 0.0, 0.0, 0.0, 0.0, 0.0, 0.0, 0.0, 0.0, 0.0, 0.0, 0.0, 0.0, 0.0, 0.0, 0.0, 0.0, 0.0, 0.0, 0.0, 0.0, 0.0, 0.0, 0.0, 0.0, 0.0, 0.0, 0.0, 0.0, 0.0, 0.0, 0.0, 0.0, 0.0, 0.0, 0.0, 0.0, 0.0, 0.0, 0.0, 0.0, 0.0, 0.0, 0.0, 0.0, 0.0, 0.0, 0.0, 0.0, 0.0, 0.0, 0.0, 0.0, 0.0, 0.0, 0.0, 0.0, 0.0, 0.0, 0.0, 0.0, 0.0, 0.0, 0.0, 0.0, 0.0, 0.0, 0.0, 0.0, 0.0, 0.0, 0.0, 0.0, 0.0, 0.0, 0.0, 0.0, 0.0, 0.0, 0.0, 0.0, 0.0, 0.0, 0.0, 0.0, 0.0, 0.0, 0.0, 0.0, 0.0, 0.0, 0.0, 0.0, 0.0, 0.0, 0.0, 0.0, 0.0, 0.0, 0.0, 0.0, 0.0, 0.0, 0.0, 0.0, 0.0, 0.0, 0.0, 0.0, 0.0, 0.0, 0.0, 0.0, 0.0, 0.0, 0.0, 0.0, 0.0, 0.0, 0.0, 0.0, 0.0, 0.0, 0.0, 0.0, 0.0, 0.0, 0.0, 0.0, 0.0, 0.0, 0.0, 0.0])
me_workercap_highpoly.materials.append(None)
me_workercap_highpoly.update()

# ---- objects
ob_workercap_highpoly = bpy.data.objects.new('WorkerCap_HIGHPOLY', me_workercap_highpoly)

# ---- transforms, parenting, visibility, modifiers, constraints
ob_workercap_highpoly.location = (0.0, 0.0, 0.0)
_m = ob_workercap_highpoly.modifiers.new('Bevel', 'BEVEL')
_m.width = 0.001
_m.width_pct = 0.001
_m.limit_method = 'WEIGHT'
_m.offset_type = 'WIDTH'
_m = ob_workercap_highpoly.modifiers.new('Subdivision', 'SUBSURF')
_m.levels = 3
_m.render_levels = 3

# ---- collection membership
scene.collection.objects.link(ob_workercap_highpoly)

# ---- scene / render settings (as saved in the file)
scene.frame_start = 1; scene.frame_end = 250; scene.frame_set(1)
scene.render.engine = 'BLENDER_EEVEE_NEXT'
scene.eevee.ray_tracing_options.trace_max_roughness = 0.0
bpy.context.view_layer.update()

# ---- added for rendering (the .blend has no active camera and no usable light): camera, sun
cam_auto = bpy.data.cameras.new('AutoCamera')
cam_auto.lens = 50.0
cam_auto.sensor_width = 36.0
cam_auto.clip_end = 1000.0
ob_auto_camera = bpy.data.objects.new('AutoCamera', cam_auto)
scene.collection.objects.link(ob_auto_camera)
ob_auto_camera.location = (0.324793, -0.392412, 0.318363)
ob_auto_camera.rotation_euler = (1.09748, -7.21219e-08, 0.694738)
scene.camera = ob_auto_camera
light_auto_sun = bpy.data.lights.new('AutoSun', 'SUN')
light_auto_sun.energy = 3.0
light_auto_sun.angle = 0.0523599
ob_auto_sun = bpy.data.objects.new('AutoSun', light_auto_sun)
scene.collection.objects.link(ob_auto_sun)
ob_auto_sun.rotation_euler = (0.872665, 0.174533, 0.523599)
bpy.context.view_layer.update()
